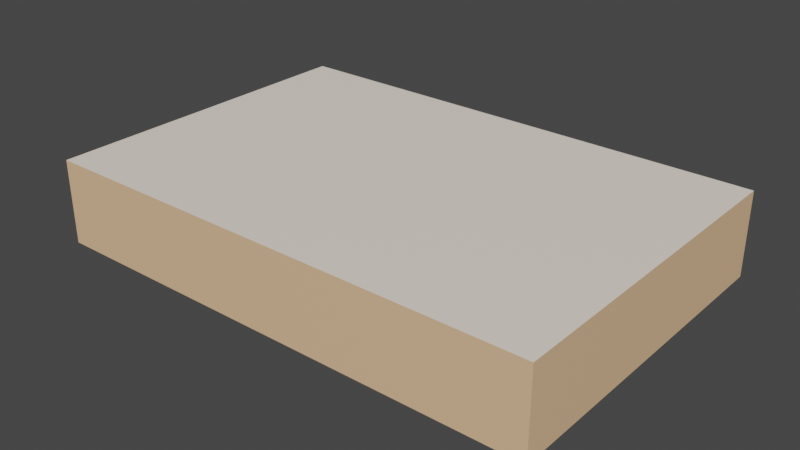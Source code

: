 # Source: ExamRoom.blend  (saved by Blender 3.3.6; exported with 4.5.12 LTS)
import bpy
from mathutils import Matrix  # noqa: F401  (used for matrix-valued properties, if any)

bpy.ops.wm.read_factory_settings(use_empty=True)
scene = bpy.context.scene
scene.name = 'Scene'

# ---- collections
col_walls = bpy.data.collections.new('Walls'); scene.collection.children.link(col_walls)
col_windows = bpy.data.collections.new('Windows'); scene.collection.children.link(col_windows)
col_monitordoor = bpy.data.collections.new('MonitorDoor'); scene.collection.children.link(col_monitordoor)

# ---- materials (node trees are filled in below, after node groups)
mat_groundmaterial = bpy.data.materials.new('GroundMaterial')
mat_groundmaterial.use_transparent_shadow = False
mat_ceilingmaterial = bpy.data.materials.new('CeilingMaterial')
mat_ceilingmaterial.use_transparent_shadow = False
mat_wallmaterial = bpy.data.materials.new('WallMaterial')
mat_wallmaterial.use_transparent_shadow = False
mat_doorframe = bpy.data.materials.new('DoorFrame')
mat_doorframe.use_transparent_shadow = False

# ---- material node trees
mat_groundmaterial.use_nodes = True; mat_groundmaterial.node_tree.nodes.clear()
_N = mat_groundmaterial.node_tree.nodes; _L = mat_groundmaterial.node_tree.links
n0 = _N.new('ShaderNodeBsdfPrincipled'); n0.name = 'Principled BSDF'; n0.location = (10, 300)
n0.distribution = 'GGX'
n0.subsurface_method = 'RANDOM_WALK_SKIN'
n0.inputs[0].default_value = (0.4851, 0.4287, 0.3813, 1.0)
n0.inputs[3].default_value = 1.45
n0.inputs[27].default_value = (0.0, 0.0, 0.0, 1.0)
n0.inputs[28].default_value = 1.0
n1 = _N.new('ShaderNodeOutputMaterial'); n1.name = 'Material Output'; n1.location = (300, 300)
_L.new(n0.outputs[0], n1.inputs[0])
n1.is_active_output = True
mat_ceilingmaterial.use_nodes = True; mat_ceilingmaterial.node_tree.nodes.clear()
_N = mat_ceilingmaterial.node_tree.nodes; _L = mat_ceilingmaterial.node_tree.links
n0 = _N.new('ShaderNodeBsdfPrincipled'); n0.name = 'Principled BSDF'; n0.location = (10, 300)
n0.distribution = 'GGX'
n0.subsurface_method = 'RANDOM_WALK_SKIN'
n0.inputs[0].default_value = (1.0, 0.8814, 0.7821, 1.0)
n0.inputs[3].default_value = 1.45
n0.inputs[27].default_value = (0.0, 0.0, 0.0, 1.0)
n0.inputs[28].default_value = 1.0
n1 = _N.new('ShaderNodeOutputMaterial'); n1.name = 'Material Output'; n1.location = (300, 300)
_L.new(n0.outputs[0], n1.inputs[0])
n1.is_active_output = True
mat_wallmaterial.use_nodes = True; mat_wallmaterial.node_tree.nodes.clear()
_N = mat_wallmaterial.node_tree.nodes; _L = mat_wallmaterial.node_tree.links
n0 = _N.new('ShaderNodeBsdfPrincipled'); n0.name = 'Principled BSDF'; n0.location = (10, 300)
n0.distribution = 'GGX'
n0.subsurface_method = 'RANDOM_WALK_SKIN'
n0.inputs[0].default_value = (0.855, 0.5457, 0.314, 1.0)
n0.inputs[3].default_value = 1.45
n0.inputs[27].default_value = (0.0, 0.0, 0.0, 1.0)
n0.inputs[28].default_value = 1.0
n1 = _N.new('ShaderNodeOutputMaterial'); n1.name = 'Material Output'; n1.location = (300, 300)
_L.new(n0.outputs[0], n1.inputs[0])
n1.is_active_output = True
mat_doorframe.use_nodes = True; mat_doorframe.node_tree.nodes.clear()
_N = mat_doorframe.node_tree.nodes; _L = mat_doorframe.node_tree.links
n0 = _N.new('ShaderNodeBsdfPrincipled'); n0.name = 'Principled BSDF'; n0.location = (10, 300)
n0.distribution = 'GGX'
n0.subsurface_method = 'RANDOM_WALK_SKIN'
n0.inputs[0].default_value = (0.624, 0.3185, 0.1413, 1.0)
n0.inputs[3].default_value = 1.45
n0.inputs[27].default_value = (0.0, 0.0, 0.0, 1.0)
n0.inputs[28].default_value = 1.0
n1 = _N.new('ShaderNodeOutputMaterial'); n1.name = 'Material Output'; n1.location = (300, 300)
_L.new(n0.outputs[0], n1.inputs[0])
n1.is_active_output = True

# ---- world
world_world = bpy.data.worlds.new('World'); scene.world = world_world
world_world.use_nodes = True; world_world.node_tree.nodes.clear()
_N = world_world.node_tree.nodes; _L = world_world.node_tree.links
n0 = _N.new('ShaderNodeOutputWorld'); n0.name = 'World Output'; n0.location = (300, 300)
n1 = _N.new('ShaderNodeBackground'); n1.name = 'Background'; n1.location = (10, 300)
n1.inputs[0].default_value = (0.05088, 0.05088, 0.05088, 1.0)
_L.new(n1.outputs[0], n0.inputs[0])
n0.is_active_output = True
world_world.color = (0.05088, 0.05088, 0.05088)
world_world.use_sun_shadow = False
world_world.sun_shadow_jitter_overblur = 0.0

# ---- meshes
me_plane = bpy.data.meshes.new('Plane')
me_plane.from_pydata([(-1.0, -1.0, 0.0), (1.0, -1.0, 0.0), (-1.0, 1.0, 0.0), (1.0, 1.0, 0.0)], [], [(0, 1, 3, 2)])
_uv = me_plane.uv_layers.new(name='UVMap')
_uv.uv.foreach_set('vector', [0.0, 0.0, 1.0, 0.0, 1.0, 1.0, 0.0, 1.0])
me_plane.materials.append(mat_groundmaterial)
me_plane.update()
me_plane_007 = bpy.data.meshes.new('Plane.007')
me_plane_007.from_pydata([(-1.0, -1.0, 0.0), (1.0, -1.0, 0.0), (-1.0, 1.0, 0.0), (1.0, 1.0, 0.0)], [], [(0, 1, 3, 2)])
_uv = me_plane_007.uv_layers.new(name='UVMap')
_uv.uv.foreach_set('vector', [0.0, 0.0, 1.0, 0.0, 1.0, 1.0, 0.0, 1.0])
me_plane_007.materials.append(mat_ceilingmaterial)
me_plane_007.update()
me_plane_001 = bpy.data.meshes.new('Plane.001')
me_plane_001.from_pydata([(-1.0, -1.0, 0.0), (1.0, -1.0, 0.0), (-1.0, 1.0, 0.0), (1.0, 1.0, 0.0)], [], [(0, 1, 3, 2)])
_uv = me_plane_001.uv_layers.new(name='UVMap')
_uv.uv.foreach_set('vector', [0.0, 0.0, 1.0, 0.0, 1.0, 1.0, 0.0, 1.0])
me_plane_001.materials.append(mat_wallmaterial)
me_plane_001.update()
me_plane_002 = bpy.data.meshes.new('Plane.002')
me_plane_002.from_pydata([(-1.0, -1.0, 0.0), (1.0, -1.0, 0.0), (-1.0, 1.0, 0.0), (1.0, 1.0, 0.0)], [], [(0, 1, 3, 2)])
_uv = me_plane_002.uv_layers.new(name='UVMap')
_uv.uv.foreach_set('vector', [0.0, 0.0, 1.0, 0.0, 1.0, 1.0, 0.0, 1.0])
me_plane_002.materials.append(mat_wallmaterial)
me_plane_002.update()
me_plane_003 = bpy.data.meshes.new('Plane.003')
me_plane_003.from_pydata([(-1.0, -1.0, 0.0), (1.0, -1.0, 0.0), (-1.0, 1.0, 0.0), (1.0, 1.0, 0.0)], [], [(0, 1, 3, 2)])
_uv = me_plane_003.uv_layers.new(name='UVMap')
_uv.uv.foreach_set('vector', [0.0, 0.0, 1.0, 0.0, 1.0, 1.0, 0.0, 1.0])
me_plane_003.materials.append(mat_wallmaterial)
me_plane_003.update()
me_plane_004 = bpy.data.meshes.new('Plane.004')
me_plane_004.from_pydata([(-1.0, -1.0, 0.0), (1.0, -1.0, 0.0), (-1.0, 1.0, 0.0), (1.0, 1.0, 0.0)], [], [(0, 1, 3, 2)])
_uv = me_plane_004.uv_layers.new(name='UVMap')
_uv.uv.foreach_set('vector', [0.0, 0.0, 1.0, 0.0, 1.0, 1.0, 0.0, 1.0])
me_plane_004.materials.append(mat_wallmaterial)
me_plane_004.update()
me_plane_005 = bpy.data.meshes.new('Plane.005')
me_plane_005.from_pydata([(-1.0, -1.0, 0.0), (1.0, -1.0, 0.0), (-1.0, 1.0, 0.0), (1.0, 1.0, 0.0)], [], [(0, 1, 3, 2)])
_uv = me_plane_005.uv_layers.new(name='UVMap')
_uv.uv.foreach_set('vector', [0.0, 0.0, 1.0, 0.0, 1.0, 1.0, 0.0, 1.0])
me_plane_005.materials.append(mat_wallmaterial)
me_plane_005.update()
me_plane_006 = bpy.data.meshes.new('Plane.006')
me_plane_006.from_pydata([(-1.0, -1.0, 0.0), (1.0, -1.0, 0.0), (-1.0, 1.0, 0.0), (1.0, 1.0, 0.0)], [], [(0, 1, 3, 2)])
_uv = me_plane_006.uv_layers.new(name='UVMap')
_uv.uv.foreach_set('vector', [0.0, 0.0, 1.0, 0.0, 1.0, 1.0, 0.0, 1.0])
me_plane_006.materials.append(mat_wallmaterial)
me_plane_006.update()
me_cube_001 = bpy.data.meshes.new('Cube.001')
me_cube_001.from_pydata([(-1.0, -1.0, -1.0), (-1.0, -1.0, 1.0), (-1.0, 1.0, -1.0), (-1.0, 1.0, 1.0), (1.0, -1.0, -1.0), (1.0, -1.0, 1.0), (1.0, 1.0, -1.0), (1.0, 1.0, 1.0)], [], [(0, 1, 3, 2), (2, 3, 7, 6), (6, 7, 5, 4), (4, 5, 1, 0), (2, 6, 4, 0), (7, 3, 1, 5)])
_uv = me_cube_001.uv_layers.new(name='UVMap')
_uv.uv.foreach_set('vector', [0.375, 0.0, 0.625, 0.0, 0.625, 0.25, 0.375, 0.25, 0.375, 0.25, 0.625, 0.25, 0.625, 0.5, 0.375, 0.5, 0.375, 0.5, 0.625, 0.5, 0.625, 0.75, 0.375, 0.75, 0.375, 0.75, 0.625, 0.75, 0.625, 1.0, 0.375, 1.0, 0.125, 0.5, 0.375, 0.5, 0.375, 0.75, 0.125, 0.75, 0.625, 0.5, 0.875, 0.5, 0.875, 0.75, 0.625, 0.75])
me_cube_001.materials.append(mat_doorframe)
me_cube_001.update()
me_cube_002 = bpy.data.meshes.new('Cube.002')
me_cube_002.from_pydata([(-1.0, -1.0, -1.0), (-1.0, -1.0, 1.0), (-1.0, 1.0, -1.0), (-1.0, 1.0, 1.0), (1.0, -1.0, -1.0), (1.0, -1.0, 1.0), (1.0, 1.0, -1.0), (1.0, 1.0, 1.0)], [], [(0, 1, 3, 2), (2, 3, 7, 6), (6, 7, 5, 4), (4, 5, 1, 0), (2, 6, 4, 0), (7, 3, 1, 5)])
_uv = me_cube_002.uv_layers.new(name='UVMap')
_uv.uv.foreach_set('vector', [0.375, 0.0, 0.625, 0.0, 0.625, 0.25, 0.375, 0.25, 0.375, 0.25, 0.625, 0.25, 0.625, 0.5, 0.375, 0.5, 0.375, 0.5, 0.625, 0.5, 0.625, 0.75, 0.375, 0.75, 0.375, 0.75, 0.625, 0.75, 0.625, 1.0, 0.375, 1.0, 0.125, 0.5, 0.375, 0.5, 0.375, 0.75, 0.125, 0.75, 0.625, 0.5, 0.875, 0.5, 0.875, 0.75, 0.625, 0.75])
me_cube_002.update()
me_cube_004 = bpy.data.meshes.new('Cube.004')
me_cube_004.from_pydata([(-1.0, -1.0, -1.0), (-1.0, -1.0, 1.0), (-1.0, 1.0, -1.0), (-1.0, 1.0, 1.0), (1.0, -1.0, -1.0), (1.0, -1.0, 1.0), (1.0, 1.0, -1.0), (1.0, 1.0, 1.0)], [], [(0, 1, 3, 2), (2, 3, 7, 6), (6, 7, 5, 4), (4, 5, 1, 0), (2, 6, 4, 0), (7, 3, 1, 5)])
_uv = me_cube_004.uv_layers.new(name='UVMap')
_uv.uv.foreach_set('vector', [0.375, 0.0, 0.625, 0.0, 0.625, 0.25, 0.375, 0.25, 0.375, 0.25, 0.625, 0.25, 0.625, 0.5, 0.375, 0.5, 0.375, 0.5, 0.625, 0.5, 0.625, 0.75, 0.375, 0.75, 0.375, 0.75, 0.625, 0.75, 0.625, 1.0, 0.375, 1.0, 0.125, 0.5, 0.375, 0.5, 0.375, 0.75, 0.125, 0.75, 0.625, 0.5, 0.875, 0.5, 0.875, 0.75, 0.625, 0.75])
me_cube_004.materials.append(mat_doorframe)
me_cube_004.update()
me_cube_003 = bpy.data.meshes.new('Cube.003')
me_cube_003.from_pydata([(-1.0, -1.0, -1.0), (-1.0, -1.0, 1.0), (-1.0, 1.0, -1.0), (-1.0, 1.0, 1.0), (1.0, -1.0, -1.0), (1.0, -1.0, 1.0), (1.0, 1.0, -1.0), (1.0, 1.0, 1.0)], [], [(0, 1, 3, 2), (2, 3, 7, 6), (6, 7, 5, 4), (4, 5, 1, 0), (2, 6, 4, 0), (7, 3, 1, 5)])
_uv = me_cube_003.uv_layers.new(name='UVMap')
_uv.uv.foreach_set('vector', [0.375, 0.0, 0.625, 0.0, 0.625, 0.25, 0.375, 0.25, 0.375, 0.25, 0.625, 0.25, 0.625, 0.5, 0.375, 0.5, 0.375, 0.5, 0.625, 0.5, 0.625, 0.75, 0.375, 0.75, 0.375, 0.75, 0.625, 0.75, 0.625, 1.0, 0.375, 1.0, 0.125, 0.5, 0.375, 0.5, 0.375, 0.75, 0.125, 0.75, 0.625, 0.5, 0.875, 0.5, 0.875, 0.75, 0.625, 0.75])
me_cube_003.update()

# ---- objects
ob_groundplane = bpy.data.objects.new('GroundPlane', me_plane)
ob_ceilingplane = bpy.data.objects.new('CeilingPlane', me_plane_007)
ob_leftwall = bpy.data.objects.new('LeftWall', me_plane_001)
ob_rightwall = bpy.data.objects.new('RightWall', me_plane_002)
ob_northwall = bpy.data.objects.new('NorthWall', me_plane_003)
ob_southwall = bpy.data.objects.new('SouthWall', me_plane_004)
ob_southmiddlewall = bpy.data.objects.new('SouthMiddleWall', me_plane_005)
ob_northmiddlewall = bpy.data.objects.new('NorthMiddleWall', me_plane_006)
ob_windowframe = bpy.data.objects.new('WindowFrame', me_cube_001)
ob_windowhole = bpy.data.objects.new('WindowHole', me_cube_002)
ob_doorframe = bpy.data.objects.new('DoorFrame', me_cube_004)
ob_doorhole = bpy.data.objects.new('DoorHole', me_cube_003)

# ---- transforms, parenting, visibility, modifiers, constraints
ob_groundplane.location = (0.0, 0.0, 0.0)
ob_groundplane.scale = (6.0, 4.0, 1.0)
ob_ceilingplane.location = (0.0, 0.0, 2.0)
ob_ceilingplane.rotation_euler = (3.142, 0.0, 0.0)
ob_ceilingplane.scale = (6.0, 4.0, 1.0)
ob_leftwall.location = (0.0, -4.0, 1.0)
ob_leftwall.rotation_euler = (-1.571, 0.0, 0.0)
ob_leftwall.scale = (6.0, 1.0, 1.0)
ob_rightwall.location = (0.0, 4.0, 1.0)
ob_rightwall.rotation_euler = (1.571, 0.0, 0.0)
ob_rightwall.scale = (6.0, 1.0, 1.0)
ob_northwall.location = (-6.0, 0.0, 1.0)
ob_northwall.rotation_euler = (0.0, 1.571, 0.0)
ob_northwall.scale = (1.0, 4.0, 1.0)
ob_southwall.location = (6.0, 0.0, 1.0)
ob_southwall.rotation_euler = (0.0, -1.571, 0.0)
ob_southwall.scale = (1.0, 4.0, 1.0)
ob_southmiddlewall.location = (2.0, 0.0, 1.0)
ob_southmiddlewall.rotation_euler = (0.0, 1.571, 0.0)
ob_southmiddlewall.scale = (1.0, 4.0, 1.0)
_m = ob_southmiddlewall.modifiers.new('Boolean', 'BOOLEAN')
_m.object = ob_windowhole
_m = ob_southmiddlewall.modifiers.new('Boolean.001', 'BOOLEAN')
_m.object = ob_doorhole
ob_northmiddlewall.location = (2.0, 0.0, 1.0)
ob_northmiddlewall.rotation_euler = (0.0, -1.571, 0.0)
ob_northmiddlewall.scale = (1.0, 4.0, 1.0)
_m = ob_northmiddlewall.modifiers.new('Boolean', 'BOOLEAN')
_m.object = ob_windowhole
_m = ob_northmiddlewall.modifiers.new('Boolean.001', 'BOOLEAN')
_m.object = ob_doorhole
ob_windowframe.location = (2.0, 0.0, 1.37)
ob_windowframe.scale = (0.09244, 1.846, 0.5602)
_m = ob_windowframe.modifiers.new('Boolean', 'BOOLEAN')
_m.object = ob_windowhole
ob_windowhole.location = (2.0, 0.0, 1.383)
ob_windowhole.scale = (0.1654, 1.725, 0.4738)
ob_doorframe.location = (2.006, 2.807, 0.7291)
ob_doorframe.scale = (0.09244, 0.5822, 1.074)
_m = ob_doorframe.modifiers.new('Boolean', 'BOOLEAN')
_m.object = ob_doorhole
ob_doorhole.location = (2.0, 2.805, 0.7955)
ob_doorhole.scale = (0.1654, 0.4967, 0.9317)

# ---- collection membership
scene.collection.objects.link(ob_groundplane)
scene.collection.objects.link(ob_ceilingplane)
col_walls.objects.link(ob_leftwall)
col_walls.objects.link(ob_rightwall)
col_walls.objects.link(ob_northwall)
col_walls.objects.link(ob_southwall)
col_walls.objects.link(ob_southmiddlewall)
col_walls.objects.link(ob_northmiddlewall)
col_windows.objects.link(ob_windowframe)
col_windows.objects.link(ob_windowhole)
col_monitordoor.objects.link(ob_doorframe)
col_monitordoor.objects.link(ob_doorhole)

# ---- scene / render settings (as saved in the file)
scene.frame_start = 1; scene.frame_end = 250; scene.frame_set(1)
scene.render.engine = 'BLENDER_EEVEE_NEXT'
scene.cycles.sampling_pattern = 'TABULATED_SOBOL'
scene.cycles.use_light_tree = False
scene.view_settings.view_transform = 'Filmic'
bpy.context.view_layer.update()

# ---- added for rendering (the .blend has no active camera and no usable light): camera, sun
cam_auto = bpy.data.cameras.new('AutoCamera')
cam_auto.lens = 50.0
cam_auto.sensor_width = 36.0
cam_auto.clip_end = 1000.0
ob_auto_camera = bpy.data.objects.new('AutoCamera', cam_auto)
scene.collection.objects.link(ob_auto_camera)
ob_auto_camera.location = (13.519, -16.2228, 11.6427)
ob_auto_camera.rotation_euler = (1.09748, -7.21219e-08, 0.694738)
scene.camera = ob_auto_camera
light_auto_sun = bpy.data.lights.new('AutoSun', 'SUN')
light_auto_sun.energy = 3.0
light_auto_sun.angle = 0.0523599
ob_auto_sun = bpy.data.objects.new('AutoSun', light_auto_sun)
scene.collection.objects.link(ob_auto_sun)
ob_auto_sun.rotation_euler = (0.872665, 0.174533, 0.523599)
bpy.context.view_layer.update()
